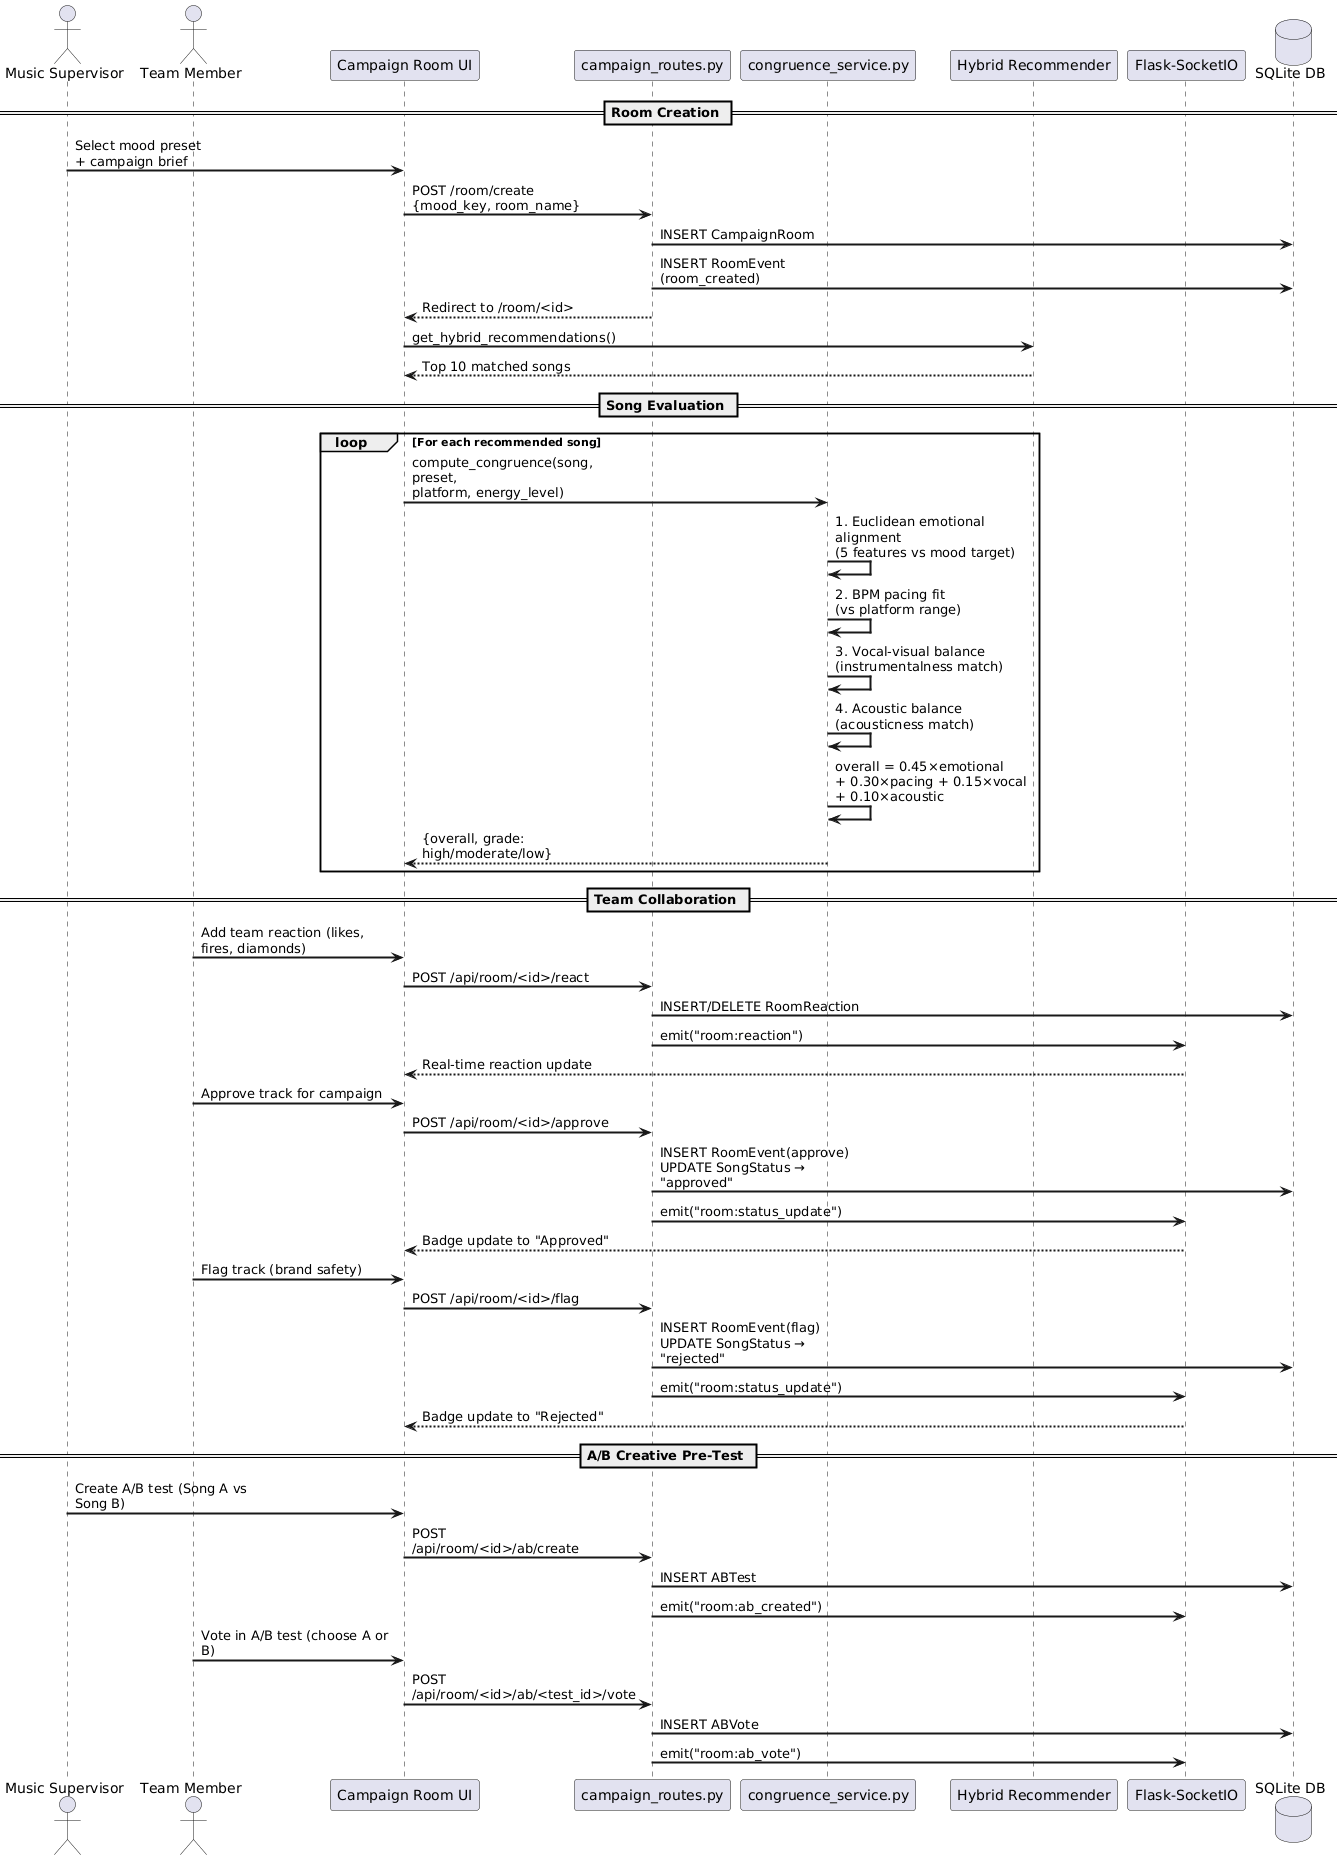

The diagram above was rendered by PlantUML. Its source (embedded in the PNG):
@startuml
skinparam sequenceArrowThickness 2
skinparam maxMessageSize 200

actor "Music Supervisor" as MS
actor "Team Member" as TM
participant "Campaign Room UI" as UI
participant "campaign_routes.py" as CR
participant "congruence_service.py" as Cong
participant "Hybrid Recommender" as Rec
participant "Flask-SocketIO" as WS
database "SQLite DB" as DB

== Room Creation ==
MS -> UI : Select mood preset\n+ campaign brief
UI -> CR : POST /room/create\n{mood_key, room_name}
CR -> DB : INSERT CampaignRoom
CR -> DB : INSERT RoomEvent\n(room_created)
CR --> UI : Redirect to /room/<id>
UI -> Rec : get_hybrid_recommendations()
Rec --> UI : Top 10 matched songs

== Song Evaluation ==
loop For each recommended song
    UI -> Cong : compute_congruence(song, preset,\nplatform, energy_level)
    Cong -> Cong : 1. Euclidean emotional alignment\n(5 features vs mood target)
    Cong -> Cong : 2. BPM pacing fit\n(vs platform range)
    Cong -> Cong : 3. Vocal-visual balance\n(instrumentalness match)
    Cong -> Cong : 4. Acoustic balance\n(acousticness match)
    Cong -> Cong : overall = 0.45×emotional\n+ 0.30×pacing + 0.15×vocal\n+ 0.10×acoustic
    Cong --> UI : {overall, grade: high/moderate/low}
end

== Team Collaboration ==
TM -> UI : Add team reaction (likes, fires, diamonds)
UI -> CR : POST /api/room/<id>/react
CR -> DB : INSERT/DELETE RoomReaction
CR -> WS : emit("room:reaction")
WS --> UI : Real-time reaction update

TM -> UI : Approve track for campaign
UI -> CR : POST /api/room/<id>/approve
CR -> DB : INSERT RoomEvent(approve)\nUPDATE SongStatus → "approved"
CR -> WS : emit("room:status_update")
WS --> UI : Badge update to "Approved"

TM -> UI : Flag track (brand safety)
UI -> CR : POST /api/room/<id>/flag
CR -> DB : INSERT RoomEvent(flag)\nUPDATE SongStatus → "rejected"
CR -> WS : emit("room:status_update")
WS --> UI : Badge update to "Rejected"

== A/B Creative Pre-Test ==
MS -> UI : Create A/B test (Song A vs Song B)
UI -> CR : POST /api/room/<id>/ab/create
CR -> DB : INSERT ABTest
CR -> WS : emit("room:ab_created")

TM -> UI : Vote in A/B test (choose A or B)
UI -> CR : POST /api/room/<id>/ab/<test_id>/vote
CR -> DB : INSERT ABVote
CR -> WS : emit("room:ab_vote")
@enduml